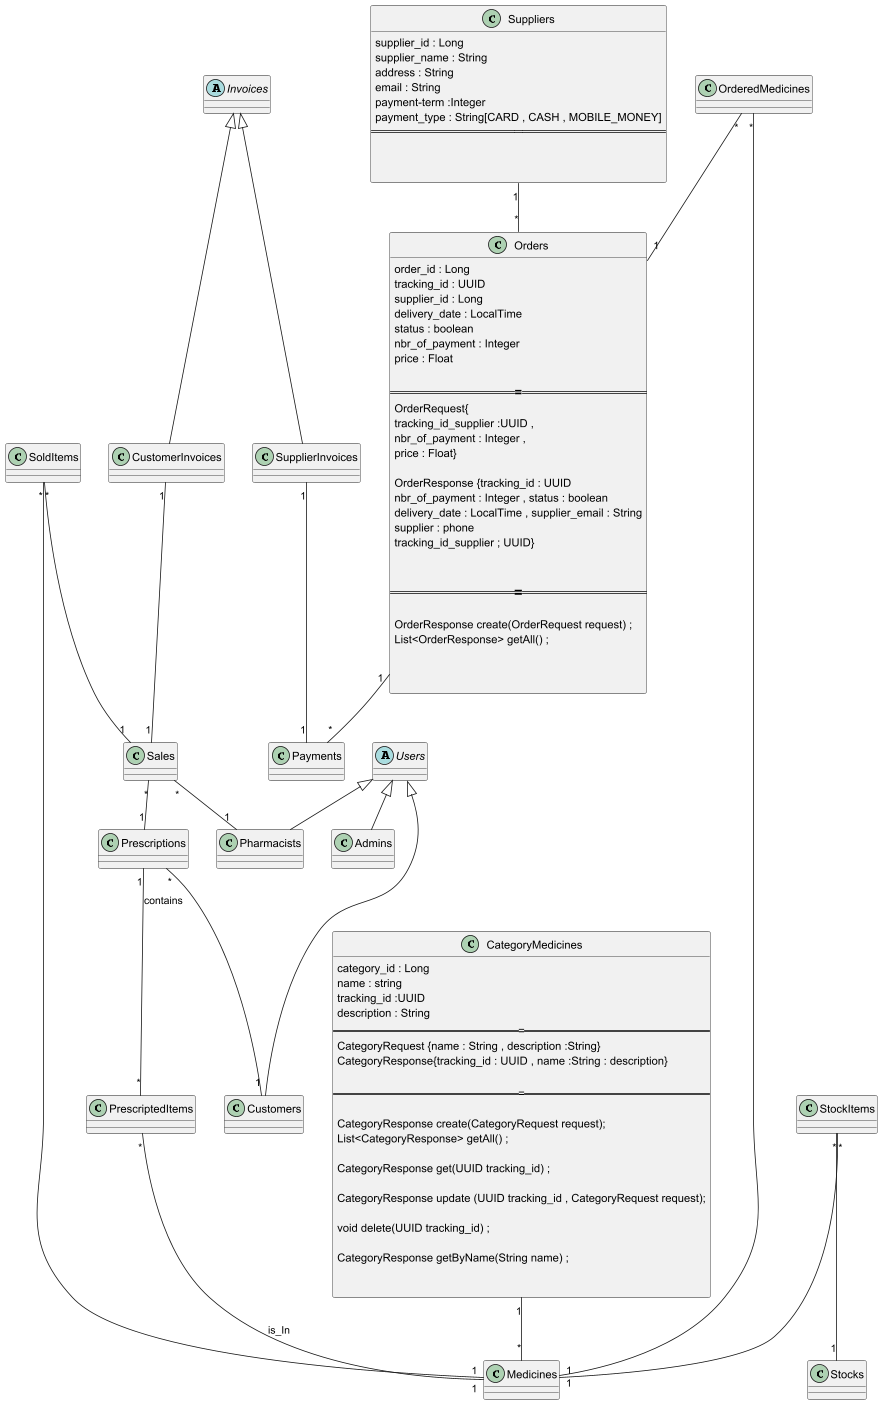

The diagram above was rendered by PlantUML. Its source (embedded in the PNG):
@startuml
'https://plantuml.com/class-diagram

class Orders{
    order_id : Long
    tracking_id : UUID
    supplier_id : Long
    delivery_date : LocalTime
    status : boolean
    nbr_of_payment : Integer
    price : Float
    
    =======
    OrderRequest{
    tracking_id_supplier :UUID ,
     nbr_of_payment : Integer , 
     price : Float}
     
     OrderResponse {tracking_id : UUID
     nbr_of_payment : Integer , status : boolean
     delivery_date : LocalTime , supplier_email : String
     supplier : phone
     tracking_id_supplier ; UUID}
     
     
    ======
    
    OrderResponse create(OrderRequest request) ;
    List<OrderResponse> getAll() ;
      
    

}


abstract class    Users {


}

class Pharmacists{

}

class Customers{

}

class    Medicines{

}

class SoldItems{

}

class Prescriptions{

}


class PrescriptedItems{
}

class Sales{
}


abstract class Invoices{

}

class CustomerInvoices{
}


class SupplierInvoices{

}

class Suppliers{
    supplier_id : Long
    supplier_name : String 
    address : String
    email : String
    payment-term :Integer
    payment_type : String[CARD , CASH , MOBILE_MONEY]
    =========
    
    

}

class Admins{

}

class Stocks{

}

class StockItems{

}
class Payments{
}

class OrderedMedicines{
}

class CategoryMedicines{
    category_id : Long 
    name : string
    tracking_id :UUID
    description : String
    =====
    CategoryRequest {name : String , description :String}
    CategoryResponse{tracking_id : UUID , name :String : description}
    
    =====
    
    CategoryResponse create(CategoryRequest request);
    List<CategoryResponse> getAll() ; 
    
    CategoryResponse get(UUID tracking_id) ; 
    
    CategoryResponse update (UUID tracking_id , CategoryRequest request);
    
    void delete(UUID tracking_id) ;
    
    CategoryResponse getByName(String name) ; 
    
    
}



CategoryMedicines "1" -- "*" Medicines

SoldItems "*"-- "1" Sales

Suppliers "1" -- "*" Orders

OrderedMedicines "*" -- "1" Orders

OrderedMedicines "*" -- "1"  Medicines

Orders "1" -- "*"  Payments

SupplierInvoices "1" -- "1" Payments

StockItems "*"-- "1" Medicines

 StockItems "*"-- "1" Stocks

SoldItems "*" -- "1"  Medicines

Prescriptions "*" -- "1" Customers

Prescriptions "1" -- "*"  PrescriptedItems : contains
PrescriptedItems "*" -- "1" Medicines: is_In

CustomerInvoices "1" -- "1"  Sales

Sales "*" -- "1" Pharmacists

Sales "*" -- "1" Prescriptions




Users <|-- Pharmacists
Users <|-- Customers
 Users <|--  Admins

Invoices <|-- CustomerInvoices
Invoices <|--  SupplierInvoices


@enduml